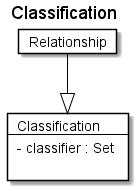

The diagram above was rendered by PlantUML. Its source (embedded in the PNG):
@startuml
Title Classification 

Card Classification #fff [
Classification
----
- classifier : Set 

]
Card Relationship #fff [
Relationship
]
Relationship --|> Classification  #000 
@enduml